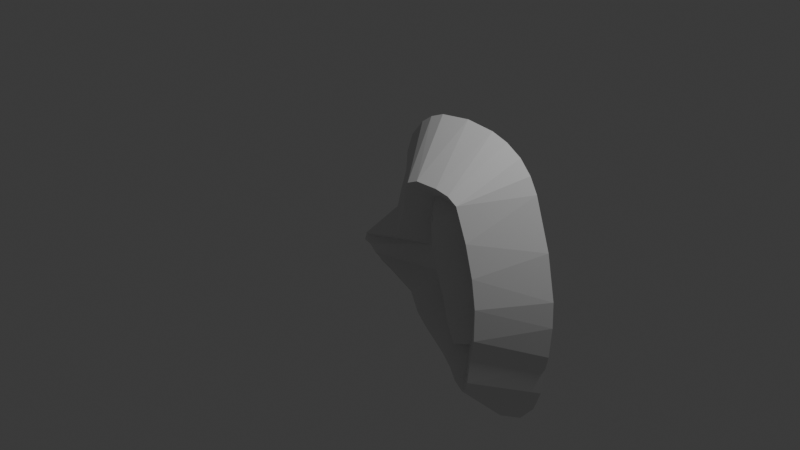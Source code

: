 # Source: epiphant_ear_left.blend  (saved by Blender 5.1.30; exported with 4.5.12 LTS)
import bpy
from mathutils import Matrix  # noqa: F401  (used for matrix-valued properties, if any)

bpy.ops.wm.read_factory_settings(use_empty=True)
scene = bpy.context.scene
scene.name = 'Scene'

# ---- collections
col_collection = bpy.data.collections.new('Collection'); scene.collection.children.link(col_collection)

# ---- world
world_world = bpy.data.worlds.new('World'); scene.world = world_world
world_world.use_nodes = True; world_world.node_tree.nodes.clear()
_N = world_world.node_tree.nodes; _L = world_world.node_tree.links
n0 = _N.new('ShaderNodeOutputWorld'); n0.name = 'World Output'; n0.location = (200, 100)
n1 = _N.new('ShaderNodeBackground'); n1.name = 'Background'; n1.location = (-200, 100)
n1.inputs[0].default_value = (0.05088, 0.05088, 0.05088, 1.0)
_L.new(n1.outputs[0], n0.inputs[0])
n0.is_active_output = True
world_world.color = (0.05088, 0.05088, 0.05088)
world_world.sun_shadow_jitter_overblur = 0.0

# ---- cameras
cam_camera = bpy.data.cameras.new('Camera')
cam_camera.clip_end = 100.0
cam_camera.ortho_scale = 7.314

# ---- lights
light_light = bpy.data.lights.new('Light', 'POINT')
light_light.energy = 1000.0
light_light.shadow_soft_size = 0.1

# ---- meshes
me_b_ziercurve = bpy.data.meshes.new('BézierCurve')
me_b_ziercurve.from_pydata([(-0.2436, -0.02, -0.5358), (-0.2436, -0.02002, -0.5356), (-0.2435, -0.01998, -0.5356), (-0.2699, -0.0531, -0.4705), (-0.2702, -0.05314, -0.4696), (-0.2697, -0.05306, -0.4696), (0.2798, 6.505e-05, -0.6514), (-0.2492, -0.0003247, -0.5725), (-0.2796, 0.009299, -0.5891), (-0.2826, -0.03873, -0.4931), (-0.1881, -0.1111, -0.4223), (0.3632, 0.0002742, -0.8067), (0.7889, -0.4998, -0.5466), (-0.1469, 0.01023, -0.6369), (-0.1857, -0.3016, -0.1967), (-0.1176, -0.1716, -0.3488), (0.6979, -0.4994, -0.3577), (-0.1138, 0.00669, -0.6302), (0.4463, 3.327e-05, -0.9145), (-0.03217, 7.444e-05, 0.01146), (0.02526, 0.00011, 0.32), (0.2473, -0.2775, 0.009185), (0.1198, -4.516e-05, 0.7776), (0.1879, 0.0006002, 0.9775), (0.3235, -0.000196, 1.145), (-0.1895, -0.2711, -0.1304), (0.0998, 0.0001876, 0.5634), (-0.1662, -0.3021, -0.1153), (-0.1876, -0.2668, -0.1286), (-0.1872, -0.264, -0.1306), (-0.188, -0.264, -0.1265), (-0.2436, 0.02002, -0.5358), (-0.2436, 0.02, -0.5356), (-0.2435, 0.01998, -0.5358), (-0.2952, 0.05482, -0.4924), (-0.29, 0.05323, -0.4923), (-0.2901, 0.05322, -0.4899), (-0.2899, 0.05324, -0.4899), (-0.2702, 0.07201, -0.4704), (-0.2699, 0.07198, -0.4697), (-0.2697, 0.07194, -0.4704), (0.5546, 0.3169, -0.5123), (-0.23, 0.1033, -0.4401), (-0.23, 0.1032, -0.4399), (-0.2299, 0.1033, -0.4399), (-0.1574, 0.1561, -0.395), (-0.1141, 0.2006, -0.3311), (-0.1061, 0.3218, -0.2135), (-0.1881, 0.3209, -0.1968), (-0.02173, 0.00012, 0.136), (0.2366, 0.2663, 0.009359), (0.6181, 0.2847, 0.8889), (-0.1974, 0.291, -0.1185), (-0.1876, 0.2829, -0.1286), (-0.1872, 0.2857, -0.1306), (-0.188, 0.2857, -0.1265), (0.8919, 0.000613, -1.375), (1.114, -8.804e-05, -1.574), (1.257, -0.0002068, -1.636), (1.466, 0.000545, -1.653), (1.72, 3.139e-05, -1.547), (-0.1054, -0.303, -0.2146), (-0.09531, -0.2559, -0.1338), (-0.02376, -0.3032, -0.286), (0.8592, -0.05351, -1.007), (0.7449, -0.2438, 0.07298), (0.8584, -0.2759, -0.1547), (0.8936, -0.4998, -0.652), (0.9612, -0.2947, -0.4349), (1.044, -0.3406, -0.5679), (1.039, -0.4997, -0.006982), (1.139, -0.5001, -0.8531), (1.147, -0.3777, -0.6968), (1.24, -0.4993, -0.9699), (1.117, -0.4996, -0.2194), (1.344, -0.3655, -0.8813), (1.198, -0.5001, -0.5206), (1.27, -0.4966, -0.6843), (1.304, -0.4998, -1.084), (1.395, -0.3873, -0.6857), (1.351, -0.3194, -0.4033), (1.283, -0.2856, -0.6945), (1.431, -0.4968, -1.133), (1.372, -0.4151, -1.033), (1.299, -0.2883, -0.09264), (1.488, -0.4995, -0.7853), (1.529, -0.4998, -0.5438), (1.48, -0.499, 0.08883), (1.401, -0.5025, -1.156), (1.528, -0.4997, -0.2118), (1.462, -0.4988, -1.034), (1.874, 0.0003152, -1.362), (2.025, 2.901e-05, -0.1194), (1.95, -0.0002277, -1.143), (2.013, 0.0002481, -0.713), (1.983, -6.001e-05, -0.8595), (2.035, -2.125e-05, -0.3883), (0.4996, -0.4999, 0.1604), (-0.1168, -0.2596, -0.1302), (-0.1163, -0.2605, -0.1266), (-0.1172, -0.2587, -0.1266), (0.5962, -0.499, 0.4889), (0.6065, -0.4998, 0.6647), (0.6428, -0.4988, 0.7647), (0.4427, -0.0001845, 1.23), (0.5916, -0.0001161, 1.291), (0.7637, -0.4997, 0.819), (0.8053, -0.2976, 0.6203), (0.7705, -0.3196, 0.4374), (0.9121, 0.000314, 1.329), (0.7924, -0.3104, 0.5487), (0.9678, -0.5002, 0.2546), (0.8833, -0.394, 0.456), (0.9889, -0.5064, 0.5086), (1.009, -0.4996, 0.8235), (0.9653, -0.4904, 0.4504), (0.9309, -0.3385, 0.6655), (1.21, -0.2707, 0.2181), (1.159, -0.4996, 0.799), (1.174, -0.289, 0.3887), (1.126, -0.3278, 0.6237), (1.17, -0.315, 0.4737), (1.388, -6.2e-05, 1.244), (1.215, 0.0001336, 1.299), (1.262, -0.4988, 0.7372), (1.553, -0.0002249, 1.146), (1.392, -0.4999, 0.4104), (1.676, -4.422e-05, 1.012), (1.932, -0.0003564, 0.3458), (1.76, 0.0003224, 0.8585), (-0.03442, 0.3218, -0.2742), (1.173, 0.3903, -0.1273), (1.134, 0.3994, -0.6413), (1.357, 0.4182, -0.6573), (1.488, 0.3597, -0.3316), (1.42, 0.2822, -1.113), (1.615, 0.3554, -0.5862), (-0.1172, 0.2776, -0.1302), (-0.1168, 0.2785, -0.1266), (-0.1163, 0.2794, -0.1302), (-0.08914, 0.2729, -0.131), (-0.1651, 0.3221, -0.102), (0.428, 0.347, 0.3039), (0.6508, 0.3254, 0.05977), (0.809, 0.3712, 0.4821), (0.9868, 0.3981, 0.2164), (1.226, 0.3057, 0.8283), (1.184, 0.383, 0.3031), (1.511, 0.3292, 0.4595), (1.57, 0.3502, 0.03945)], [], [(1, 0, 2), (2, 0, 1), (4, 3, 5), (5, 3, 4), (7, 9, 8), (9, 7, 16), (15, 13, 8), (15, 14, 25), (17, 15, 25), (7, 6, 16), (15, 17, 13), (21, 27, 19), (27, 21, 25), (103, 22, 102), (30, 28, 29), (29, 28, 30), (41, 6, 7), (36, 35, 37), (37, 35, 36), (43, 42, 44), (44, 42, 43), (41, 18, 11), (6, 41, 11), (46, 25, 48), (52, 140, 48), (20, 141, 49), (50, 52, 19), (50, 19, 141), (20, 142, 141), (51, 144, 26), (23, 51, 22), (55, 53, 54), (54, 53, 55), (78, 56, 57), (58, 59, 88), (61, 14, 15), (61, 15, 63), (63, 10, 16), (66, 65, 63), (66, 63, 16), (12, 67, 68), (68, 66, 16), (70, 65, 66), (67, 64, 71), (69, 67, 71), (72, 69, 71), (69, 74, 68), (72, 77, 76), (69, 76, 74), (76, 69, 72), (81, 71, 75), (73, 83, 75), (79, 77, 81), (83, 78, 88), (88, 82, 83), (81, 75, 90), (95, 85, 90), (75, 83, 82), (89, 86, 96), (85, 95, 86), (60, 82, 88), (90, 93, 95), (90, 82, 93), (93, 82, 91), (96, 86, 94), (97, 27, 62), (98, 99, 100), (26, 101, 102), (108, 101, 97), (62, 61, 65), (108, 97, 65), (108, 110, 101), (102, 110, 107), (106, 114, 109), (108, 111, 115), (112, 115, 113), (107, 110, 113), (116, 114, 107), (107, 114, 106), (115, 119, 113), (121, 113, 119), (116, 113, 120), (119, 111, 117), (113, 121, 120), (114, 118, 123), (124, 118, 120), (117, 70, 84), (126, 121, 119), (119, 117, 126), (117, 84, 87), (122, 118, 125), (87, 128, 126), (87, 92, 128), (127, 124, 129), (105, 106, 109), (56, 135, 57), (91, 60, 135), (34, 41, 7), (130, 46, 47), (48, 140, 47), (130, 41, 45), (34, 45, 41), (143, 131, 41), (64, 132, 135), (149, 131, 147), (135, 133, 136), (134, 96, 136), (136, 94, 135), (141, 140, 52), (138, 137, 139), (144, 142, 26), (104, 105, 51), (140, 130, 47), (146, 51, 109), (145, 131, 143), (109, 123, 146), (145, 144, 147), (148, 147, 146), (149, 147, 148), (109, 51, 105), (148, 128, 149), (9, 10, 8), (10, 9, 16), (11, 12, 6), (10, 15, 8), (63, 15, 10), (12, 11, 18), (20, 97, 26), (49, 19, 27), (97, 20, 49), (52, 21, 19), (22, 26, 102), (26, 97, 101), (23, 22, 103), (24, 23, 103), (52, 25, 21), (97, 49, 27), (104, 24, 103), (32, 31, 33), (32, 33, 31), (8, 34, 7), (39, 38, 40), (39, 40, 38), (34, 8, 13), (46, 13, 17), (46, 17, 25), (45, 34, 13), (46, 45, 13), (48, 25, 52), (48, 47, 46), (20, 26, 142), (141, 19, 49), (24, 51, 23), (24, 104, 51), (51, 26, 22), (141, 52, 50), (57, 58, 88), (78, 57, 88), (88, 59, 60), (25, 14, 62), (62, 14, 61), (65, 61, 63), (18, 64, 67), (18, 67, 12), (6, 12, 16), (68, 16, 12), (78, 64, 56), (69, 68, 67), (74, 66, 68), (74, 70, 66), (73, 64, 78), (84, 70, 74), (73, 71, 64), (75, 71, 73), (80, 74, 76), (80, 84, 74), (71, 81, 72), (81, 77, 72), (83, 73, 78), (79, 80, 76), (79, 76, 77), (79, 81, 85), (86, 80, 79), (84, 80, 89), (90, 75, 82), (81, 90, 85), (86, 79, 85), (87, 84, 89), (80, 86, 89), (95, 94, 86), (82, 60, 91), (92, 89, 96), (62, 27, 25), (100, 99, 98), (62, 65, 97), (105, 104, 106), (107, 103, 102), (101, 110, 102), (106, 104, 103), (103, 107, 106), (113, 110, 112), (112, 110, 108), (111, 108, 65), (115, 112, 108), (116, 107, 113), (111, 65, 70), (111, 70, 117), (118, 114, 116), (119, 115, 111), (116, 120, 118), (126, 120, 121), (124, 120, 126), (125, 118, 124), (122, 123, 118), (117, 87, 126), (92, 87, 89), (125, 124, 127), (123, 109, 114), (128, 129, 126), (129, 124, 126), (135, 58, 57), (135, 59, 58), (135, 60, 59), (41, 64, 18), (130, 45, 46), (41, 132, 64), (143, 41, 130), (131, 132, 41), (135, 56, 64), (131, 134, 132), (135, 132, 133), (134, 133, 132), (149, 134, 131), (136, 133, 134), (135, 95, 93), (149, 92, 134), (91, 135, 93), (135, 94, 95), (96, 134, 92), (136, 96, 94), (139, 137, 138), (142, 143, 141), (141, 143, 140), (130, 140, 143), (142, 144, 143), (144, 145, 143), (51, 146, 144), (144, 146, 147), (145, 147, 131), (146, 123, 122), (129, 148, 146), (122, 125, 146), (125, 127, 146), (127, 129, 146), (148, 129, 128), (128, 92, 149)])
me_b_ziercurve.auto_texspace = False
me_b_ziercurve.update()

# ---- objects
ob_light = bpy.data.objects.new('Light', light_light)
ob_camera = bpy.data.objects.new('Camera', cam_camera)
ob_b_ziercurve = bpy.data.objects.new('BézierCurve', me_b_ziercurve)

# ---- transforms, parenting, visibility, modifiers, constraints
ob_light.location = (4.076, 1.005, 5.904)
ob_light.rotation_euler = (0.6503, 0.05522, 1.866)
ob_light.lock_rotations_4d = False
ob_light.empty_display_type = 'ARROWS'
ob_light.color = (0.0, 0.0, 0.0, 0.0)
ob_light.lineart.crease_threshold = 0.0
ob_camera.location = (7.359, -6.926, 4.958)
ob_camera.rotation_euler = (1.109, 0.0, 0.8149)
ob_camera.lock_rotations_4d = False
ob_camera.empty_display_type = 'ARROWS'
ob_camera.color = (0.0, 0.0, 0.0, 0.0)
ob_camera.display_type = 'WIRE'
ob_camera.lineart.crease_threshold = 0.0
ob_b_ziercurve.location = (0.0, 0.0, 0.0)

# ---- collection membership
col_collection.objects.link(ob_light)
col_collection.objects.link(ob_camera)
col_collection.objects.link(ob_b_ziercurve)

# ---- scene / render settings (as saved in the file)
scene.camera = ob_camera
scene.frame_start = 1; scene.frame_end = 250; scene.frame_set(1)
scene.render.engine = 'BLENDER_EEVEE_NEXT'
scene.render.bake_bias = 0.0
scene.render.bake_samples = 0
scene.cycles.sampling_pattern = 'TABULATED_SOBOL'
scene.eevee.use_volume_custom_range = False
bpy.context.view_layer.update()
